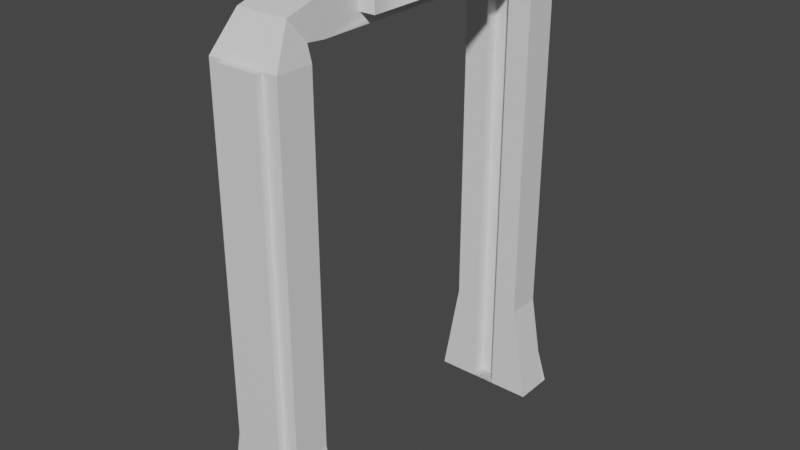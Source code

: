 # Source: WallForDoor_Mesh.blend  (saved by Blender 2.81.16; exported with 4.5.12 LTS)
import bpy
from mathutils import Matrix  # noqa: F401  (used for matrix-valued properties, if any)

bpy.ops.wm.read_factory_settings(use_empty=True)
scene = bpy.context.scene
scene.name = 'Scene'

# ---- collections
col_collection = bpy.data.collections.new('Collection'); scene.collection.children.link(col_collection)

# ---- materials (node trees are filled in below, after node groups)
mat_material_001 = bpy.data.materials.new('Material.001')
mat_material_001.use_transparent_shadow = False

# ---- material node trees
mat_material_001.use_nodes = True; mat_material_001.node_tree.nodes.clear()
_N = mat_material_001.node_tree.nodes; _L = mat_material_001.node_tree.links
n0 = _N.new('ShaderNodeOutputMaterial'); n0.name = 'Material Output'; n0.location = (300, 300)
n1 = _N.new('ShaderNodeBsdfPrincipled'); n1.name = 'Principled BSDF'; n1.location = (10, 300)
n1.distribution = 'GGX'
n1.subsurface_method = 'BURLEY'
n1.inputs[2].default_value = 0.4
n1.inputs[3].default_value = 1.45
n1.inputs[27].default_value = (0.0, 0.0, 0.0, 1.0)
n1.inputs[28].default_value = 1.0
n2 = _N.new('ShaderNodeNormalMap'); n2.name = 'Normal Map'; n2.location = (-300, -300)
n2.label = 'Normal/Map'
n2.inputs[0].default_value = 0.14
_L.new(n1.outputs[0], n0.inputs[0])
_L.new(n2.outputs[0], n1.inputs[5])
n0.is_active_output = True

# ---- world
world_world = bpy.data.worlds.new('World'); scene.world = world_world
world_world.use_nodes = True; world_world.node_tree.nodes.clear()
_N = world_world.node_tree.nodes; _L = world_world.node_tree.links
n0 = _N.new('ShaderNodeOutputWorld'); n0.name = 'World Output'; n0.location = (300, 300)
n1 = _N.new('ShaderNodeBackground'); n1.name = 'Background'; n1.location = (10, 300)
n1.inputs[0].default_value = (0.05088, 0.05088, 0.05088, 1.0)
_L.new(n1.outputs[0], n0.inputs[0])
n0.is_active_output = True
world_world.color = (0.05088, 0.05088, 0.05088)
world_world.use_sun_shadow = False
world_world.sun_shadow_jitter_overblur = 0.0

# ---- meshes
me_cube_002 = bpy.data.meshes.new('Cube.002')
me_cube_002.from_pydata([(-0.2876, 3.589, -0.3437), (0.2876, 3.589, -0.3437), (0.2876, 0.7961, -0.056), (0.2876, -0.002192, -0.056), (-0.2876, 3.589, -0.056), (0.2876, 3.589, -0.056), (-0.2876, 0.7961, -0.056), (-0.2876, -0.002192, -0.056), (-0.2876, -0.002192, -0.3437), (0.2876, 0.7961, -0.3437), (-0.2876, 0.7961, -0.3437), (0.2876, -0.002192, -0.3437), (-0.2061, 3.87, -0.2333), (-0.2061, 3.687, -0.392), (0.2061, 3.687, -0.392), (0.2061, 3.87, -0.2333), (-0.2061, 3.958, -0.5366), (-0.2061, 3.672, -0.5383), (0.2061, 3.672, -0.5383), (0.2061, 3.958, -0.5366), (0.4286, -0.002192, -0.056), (0.4286, -0.002192, -0.3437), (-0.09377, 0.7961, -0.3437), (-0.09377, 3.589, -0.3437), (0.09377, 3.589, -0.3437), (0.09377, 0.7961, -0.3437), (0.09377, -0.002192, -0.3437), (-0.09377, -0.002192, -0.3437), (0.09377, 2.117, -0.2297), (0.09377, 0.7961, -0.2297), (-0.09377, 2.269, -0.2297), (-0.09377, 3.589, -0.2297), (0.09377, 3.589, -0.2297), (-0.4302, -0.002192, -0.3437), (-0.4302, -0.002192, -0.056), (-0.2876, 2.117, -0.3437), (-0.2876, 2.269, -0.3437), (-0.2876, 2.269, -0.056), (-0.2876, 2.117, -0.056), (0.2876, 2.117, -0.056), (0.2876, 2.269, -0.056), (0.2876, 2.269, -0.3437), (0.2876, 2.117, -0.3437), (-0.09377, 2.117, -0.3437), (-0.09377, 2.269, -0.3437), (0.09377, 2.269, -0.3437), (0.09377, 2.117, -0.3437), (0.09377, -0.002192, -0.2297), (-0.09377, -0.002192, -0.2297), (0.2061, 3.771, -0.8581), (0.2061, 3.865, -0.8575), (0.3298, 3.771, -0.8581), (0.3298, 3.865, -0.8575), (-0.2061, 3.883, -0.7962), (-0.2061, 3.752, -0.797), (-0.2061, 3.867, -0.8835), (-0.2061, 3.769, -0.8841), (-0.3226, 3.867, -0.8835), (-0.3226, 3.769, -0.8841), (-0.09377, 0.7961, -0.2297), (-0.09377, 2.117, -0.2297), (0.09377, 2.269, -0.2297), (-0.1671, 2.117, -0.056), (-0.1671, 0.7961, -0.056), (-0.1671, -0.002192, -0.056), (0.1671, 0.7961, -0.056), (0.1671, -0.002192, -0.056), (0.1671, 2.269, -0.056), (0.1671, 3.589, -0.056), (-0.1671, 3.589, -0.056), (-0.1671, 2.269, -0.056), (0.1671, 2.117, -0.056), (-0.1671, 2.117, -0.00326), (-0.1671, 0.7961, -0.00326), (-0.1671, -0.002192, -0.00326), (0.1671, 0.7961, -0.00326), (0.1671, -0.002192, -0.00326), (0.1671, 2.269, -0.003261), (0.1671, 3.589, -0.003261), (-0.1671, 3.589, -0.003261), (-0.1671, 2.269, -0.003261), (0.1671, 2.117, -0.00326), (0.4284, -0.002192, -0.056), (0.4284, -0.002192, -0.00326), (-0.2876, 3.589, -2.641), (0.2876, 3.589, -2.641), (0.2876, 0.7961, -2.928), (0.2876, -0.002193, -2.928), (-0.2876, 3.589, -2.928), (0.2876, 3.589, -2.928), (-0.2876, 0.7961, -2.928), (-0.2876, -0.002193, -2.928), (-0.2876, -0.002193, -2.641), (0.2876, 0.7961, -2.641), (-0.2876, 0.7961, -2.641), (0.2876, -0.002193, -2.641), (-0.2061, 3.87, -2.751), (-0.2061, 3.687, -2.592), (0.2061, 3.687, -2.592), (0.2061, 3.87, -2.751), (-0.2061, 3.958, -2.448), (-0.2061, 3.672, -2.446), (0.2061, 3.672, -2.446), (0.2061, 3.958, -2.448), (-0.2061, 3.968, -1.492), (-0.2061, 3.682, -1.492), (0.2061, 3.682, -1.492), (0.2061, 3.968, -1.492), (0.4286, -0.002193, -2.928), (0.4286, -0.002193, -2.641), (-0.09377, 0.7961, -2.641), (-0.09377, 3.589, -2.641), (0.09377, 3.589, -2.641), (0.09377, 0.7961, -2.641), (0.09377, -0.002193, -2.641), (-0.09377, -0.002193, -2.641), (0.09377, 2.117, -2.755), (0.09377, 0.7961, -2.755), (-0.09377, 2.269, -2.755), (-0.09377, 3.589, -2.755), (0.09377, 3.589, -2.755), (-0.4302, -0.002193, -2.641), (-0.4302, -0.002193, -2.928), (-0.2876, 2.117, -2.641), (-0.2876, 2.269, -2.641), (-0.2876, 2.269, -2.928), (-0.2876, 2.117, -2.928), (0.2876, 2.117, -2.928), (0.2876, 2.269, -2.928), (0.2876, 2.269, -2.641), (0.2876, 2.117, -2.641), (-0.09377, 2.117, -2.641), (-0.09377, 2.269, -2.641), (0.09377, 2.269, -2.641), (0.09377, 2.117, -2.641), (0.09377, -0.002193, -2.755), (-0.09377, -0.002193, -2.755), (0.2061, 3.771, -2.126), (0.2061, 3.865, -2.127), (0.2061, 3.774, -1.492), (0.2061, 3.869, -1.492), (0.3298, 3.771, -2.126), (0.3298, 3.865, -2.127), (0.3298, 3.774, -1.492), (0.3298, 3.869, -1.492), (-0.2061, 3.883, -2.188), (-0.2061, 3.752, -2.188), (-0.2061, 3.887, -1.492), (-0.2061, 3.757, -1.492), (-0.2061, 3.867, -2.101), (-0.2061, 3.769, -2.1), (-0.2061, 3.871, -1.492), (-0.2061, 3.773, -1.492), (-0.3226, 3.867, -2.101), (-0.3226, 3.769, -2.1), (-0.3226, 3.871, -1.492), (-0.3226, 3.773, -1.492), (-0.09377, 0.7961, -2.755), (-0.09377, 2.117, -2.755), (0.09377, 2.269, -2.755), (-0.1671, 2.117, -2.928), (-0.1671, 0.7961, -2.928), (-0.1671, -0.002193, -2.928), (0.1671, 0.7961, -2.928), (0.1671, -0.002193, -2.928), (0.1671, 2.269, -2.928), (0.1671, 3.589, -2.928), (-0.1671, 3.589, -2.928), (-0.1671, 2.269, -2.928), (0.1671, 2.117, -2.928), (-0.1671, 2.117, -2.981), (-0.1671, 0.7961, -2.981), (-0.1671, -0.002193, -2.981), (0.1671, 0.7961, -2.981), (0.1671, -0.002193, -2.981), (0.1671, 2.269, -2.981), (0.1671, 3.589, -2.981), (-0.1671, 3.589, -2.981), (-0.1671, 2.269, -2.981), (0.1671, 2.117, -2.981), (0.4284, -0.002193, -2.928), (0.4284, -0.002193, -2.981), (-0.1671, 2.117, -0.00326), (-0.1671, 0.7961, -0.00326), (-0.1671, -0.002192, -0.00326), (0.1671, 0.7961, -0.00326), (0.1671, -0.002192, -0.00326), (0.1671, 2.269, -0.003261), (0.1671, 3.589, -0.003261), (-0.1671, 3.589, -0.003261), (-0.1671, 2.269, -0.003261), (0.1671, 2.117, -0.00326), (0.4284, -0.002192, -0.00326)], [], [(0, 1, 24, 23), (3, 2, 65, 66), (1, 0, 13, 14), (8, 11, 3, 7), (2, 3, 20), (36, 37, 4, 0), (15, 14, 18, 19), (4, 37, 70, 69), (8, 7, 34, 33), (40, 41, 1, 5), (5, 1, 14, 15), (0, 4, 12, 13), (4, 5, 15, 12), (18, 17, 105, 106), (14, 13, 17, 18), (13, 12, 16, 17), (12, 15, 19, 16), (16, 104, 147, 53), (16, 19, 107, 104), (46, 42, 9, 25), (21, 9, 2, 20), (3, 11, 21, 20), (11, 9, 21), (61, 30, 31, 32), (8, 10, 22, 27), (9, 11, 26, 25), (36, 0, 23, 44), (11, 8, 27, 26), (24, 45, 61, 32), (44, 23, 31, 30), (29, 59, 60, 28), (47, 48, 59, 29), (25, 26, 47, 29), (46, 25, 29, 28), (34, 6, 10, 33), (10, 8, 33), (7, 6, 34), (43, 44, 30, 60), (27, 22, 59, 48), (28, 60, 30, 61), (45, 46, 28, 61), (10, 35, 43, 22), (35, 36, 44, 43), (24, 1, 41, 45), (45, 41, 42, 46), (2, 9, 42, 39), (39, 42, 41, 40), (40, 5, 68, 67), (6, 7, 64, 63), (10, 6, 38, 35), (35, 38, 37, 36), (49, 139, 143, 51), (19, 18, 49, 50), (107, 19, 50, 140), (18, 106, 139, 49), (52, 51, 143, 144), (50, 49, 51, 52), (140, 50, 52, 144), (148, 54, 56, 152), (105, 17, 54, 148), (17, 16, 53, 54), (56, 55, 57, 58), (54, 53, 55, 56), (53, 147, 151, 55), (58, 57, 155, 156), (55, 151, 155, 57), (152, 56, 58, 156), (26, 27, 48, 47), (23, 24, 32, 31), (22, 43, 60, 59), (70, 62, 72, 80), (63, 64, 74, 73), (64, 66, 76, 74), (69, 70, 80, 79), (37, 38, 62, 70), (7, 3, 66, 64), (5, 4, 69, 68), (2, 39, 71, 65), (38, 6, 63, 62), (39, 40, 67, 71), (67, 68, 78, 77), (66, 65, 82), (65, 71, 81, 75), (68, 69, 79, 78), (71, 67, 77, 81), (62, 63, 73, 72), (82, 65, 75, 83), (76, 66, 82, 83), (84, 111, 112, 85), (87, 164, 163, 86), (85, 98, 97, 84), (92, 91, 87, 95), (86, 108, 87), (124, 84, 88, 125), (99, 103, 102, 98), (88, 167, 168, 125), (92, 121, 122, 91), (128, 89, 85, 129), (89, 99, 98, 85), (84, 97, 96, 88), (88, 96, 99, 89), (102, 106, 105, 101), (98, 102, 101, 97), (97, 101, 100, 96), (96, 100, 103, 99), (106, 107, 104, 105), (100, 145, 147, 104), (100, 104, 107, 103), (106, 139, 140, 107), (134, 113, 93, 130), (109, 108, 86, 93), (87, 108, 109, 95), (95, 109, 93), (159, 120, 119, 118), (92, 115, 110, 94), (93, 113, 114, 95), (124, 132, 111, 84), (95, 114, 115, 92), (112, 120, 159, 133), (132, 118, 119, 111), (117, 116, 158, 157), (135, 117, 157, 136), (113, 117, 135, 114), (134, 116, 117, 113), (122, 121, 94, 90), (94, 121, 92), (91, 122, 90), (131, 158, 118, 132), (115, 136, 157, 110), (116, 159, 118, 158), (133, 159, 116, 134), (94, 110, 131, 123), (123, 131, 132, 124), (112, 133, 129, 85), (133, 134, 130, 129), (86, 127, 130, 93), (127, 128, 129, 130), (128, 165, 166, 89), (90, 161, 162, 91), (94, 123, 126, 90), (123, 124, 125, 126), (137, 141, 143, 139), (103, 138, 137, 102), (107, 140, 138, 103), (102, 137, 139, 106), (142, 144, 143, 141), (138, 142, 141, 137), (140, 144, 142, 138), (139, 143, 144, 140), (148, 152, 150, 146), (105, 148, 146, 101), (104, 147, 148, 105), (101, 146, 145, 100), (150, 154, 153, 149), (146, 150, 149, 145), (145, 149, 151, 147), (147, 151, 152, 148), (154, 156, 155, 153), (149, 153, 155, 151), (151, 155, 156, 152), (152, 156, 154, 150), (114, 135, 136, 115), (111, 119, 120, 112), (110, 157, 158, 131), (168, 178, 170, 160), (161, 171, 172, 162), (162, 172, 174, 164), (167, 177, 178, 168), (125, 168, 160, 126), (91, 162, 164, 87), (89, 166, 167, 88), (86, 163, 169, 127), (126, 160, 161, 90), (127, 169, 165, 128), (174, 172, 171, 173), (178, 177, 176, 175), (171, 170, 179, 173), (170, 178, 175, 179), (165, 175, 176, 166), (164, 180, 163), (163, 173, 179, 169), (166, 176, 177, 167), (169, 179, 175, 165), (160, 170, 171, 161), (180, 181, 173, 163), (173, 181, 174), (174, 181, 180, 164), (186, 185, 183, 184), (190, 187, 188, 189), (183, 185, 191, 182), (182, 191, 187, 190), (185, 186, 192)])
me_cube_002.polygons.foreach_set('use_smooth', [True] * 192)
_k = set([(0, 1), (0, 4), (0, 13), (0, 23), (0, 36), (1, 5), (1, 14), (1, 24), (1, 41), (2, 9), (2, 20), (2, 39), (3, 20), (3, 66), (4, 5), (4, 12), (4, 37), (4, 69), (5, 15), (5, 40), (5, 68), (6, 10), (6, 34), (6, 38), (7, 34), (7, 64), (8, 27), (8, 33), (9, 21), (9, 42), (10, 33), (10, 35), (11, 21), (11, 26), (12, 13), (12, 15), (12, 16), (13, 14), (13, 17), (14, 15), (14, 18), (15, 19), (16, 19), (16, 104), (17, 18), (17, 105), (18, 106), (19, 107), (20, 21), (22, 27), (22, 43), (23, 31), (23, 44), (24, 32), (24, 45), (25, 26), (25, 46), (26, 47), (27, 48), (28, 29), (28, 61), (29, 47), (30, 31), (30, 60), (31, 32), (32, 61), (33, 34), (35, 36), (37, 38), (39, 40), (41, 42), (43, 44), (45, 46), (47, 48), (48, 59), (49, 50), (49, 51), (49, 139), (50, 52), (50, 140), (51, 52), (51, 143), (52, 144), (55, 56), (55, 57), (55, 151), (56, 58), (56, 152), (57, 58), (57, 155), (58, 156), (59, 60), (62, 63), (62, 70), (63, 64), (64, 74), (65, 66), (65, 71), (65, 75), (65, 82), (66, 82), (67, 68), (67, 71), (68, 78), (69, 70), (69, 79), (82, 83), (84, 85), (84, 88), (84, 97), (84, 111), (84, 124), (85, 89), (85, 98), (85, 112), (85, 129), (86, 93), (86, 108), (86, 127), (87, 108), (87, 164), (88, 89), (88, 96), (88, 125), (88, 167), (89, 99), (89, 128), (89, 166), (90, 94), (90, 122), (90, 126), (91, 122), (91, 162), (92, 115), (92, 121), (93, 109), (93, 130), (94, 121), (94, 123), (95, 109), (95, 114), (96, 97), (96, 99), (96, 100), (97, 98), (97, 101), (98, 99), (98, 102), (99, 103), (100, 103), (100, 104), (101, 102), (101, 105), (102, 106), (103, 107), (104, 105), (108, 109), (110, 115), (110, 131), (111, 112), (111, 119), (111, 132), (112, 120), (112, 133), (113, 114), (113, 134), (114, 135), (115, 136), (116, 117), (116, 159), (117, 135), (118, 119), (118, 158), (119, 120), (120, 159), (121, 122), (123, 124), (125, 126), (127, 128), (129, 130), (131, 132), (133, 134), (135, 136), (136, 157), (137, 138), (137, 139), (137, 141), (138, 140), (138, 142), (141, 142), (141, 143), (142, 144), (147, 148), (149, 150), (149, 151), (149, 153), (150, 152), (150, 154), (151, 152), (153, 154), (153, 155), (154, 156), (157, 158), (160, 161), (160, 168), (161, 162), (162, 172), (163, 164), (163, 169), (163, 173), (163, 180), (164, 180), (165, 166), (165, 169), (166, 176), (167, 168), (167, 177), (170, 171), (170, 178), (171, 172), (172, 174), (173, 179), (173, 181), (174, 181), (175, 176), (175, 179), (176, 177), (177, 178), (180, 181)])
me_cube_002.attributes.new('sharp_edge', 'BOOLEAN', 'EDGE').data.foreach_set('value', [ (min(e.vertices), max(e.vertices)) in _k for e in me_cube_002.edges])
_uv = me_cube_002.uv_layers.new(name='UVMap')
_uv.uv.foreach_set('vector', [0.0, 0.0, 0.0, 0.0, 0.0, 0.0, 0.0, 0.0, 0.375, 0.25, 0.625, 0.25, 0.625, 0.25, 0.375, 0.25, 0.0, 0.0, 0.0, 0.0, 0.0, 0.0, 0.0, 0.0, 0.375, 0.875, 0.625, 0.875, 0.625, 1.0, 0.375, 1.0, 0.625, 0.25, 0.375, 0.25, 0.375, 0.25, 0.625, 0.625, 0.625, 0.5, 0.625, 0.5, 0.625, 0.625, 0.375, 0.75, 0.375, 0.625, 0.375, 0.625, 0.375, 0.75, 0.625, 0.5, 0.625, 0.5, 0.625, 0.5, 0.625, 0.5, 0.375, 0.875, 0.375, 1.0, 0.375, 1.0, 0.375, 0.875, 0.375, 0.75, 0.375, 0.625, 0.375, 0.625, 0.375, 0.75, 0.375, 0.75, 0.375, 0.625, 0.375, 0.625, 0.375, 0.75, 0.625, 0.625, 0.625, 0.5, 0.625, 0.5, 0.625, 0.625, 0.625, 0.5, 0.625, 0.25, 0.625, 0.25, 0.625, 0.5, 0.0, 0.0, 0.0, 0.0, 0.0, 0.0, 0.0, 0.0, 0.0, 0.0, 0.0, 0.0, 0.0, 0.0, 0.0, 0.0, 0.625, 0.625, 0.625, 0.5, 0.625, 0.5, 0.625, 0.625, 0.625, 0.5, 0.625, 0.25, 0.625, 0.25, 0.625, 0.5, 0.625, 0.5, 0.625, 0.5, 0.625, 0.5, 0.625, 0.5, 0.625, 0.5, 0.625, 0.25, 0.625, 0.25, 0.625, 0.5, 0.375, 0.625, 0.375, 0.625, 0.375, 0.625, 0.375, 0.625, 0.125, 0.625, 0.375, 0.625, 0.375, 0.75, 0.125, 0.75, 0.625, 1.0, 0.625, 0.875, 0.625, 0.875, 0.625, 1.0, 0.625, 0.875, 0.0, 0.0, 0.625, 0.875, 0.375, 0.625, 0.0, 0.0, 0.0, 0.0, 0.375, 0.625, 0.375, 0.625, 0.625, 0.625, 0.625, 0.625, 0.375, 0.625, 0.0, 0.0, 0.625, 0.875, 0.625, 0.875, 0.0, 0.0, 0.625, 0.625, 0.625, 0.625, 0.625, 0.625, 0.625, 0.625, 0.625, 0.875, 0.375, 0.875, 0.375, 0.875, 0.625, 0.875, 0.375, 0.625, 0.375, 0.625, 0.375, 0.625, 0.375, 0.625, 0.625, 0.625, 0.625, 0.625, 0.625, 0.625, 0.625, 0.625, 0.0, 0.0, 0.0, 0.0, 0.0, 0.0, 0.375, 0.625, 0.625, 0.875, 0.375, 0.875, 0.625, 0.625, 0.0, 0.0, 0.0, 0.0, 0.625, 0.875, 0.625, 0.875, 0.0, 0.0, 0.375, 0.625, 0.375, 0.625, 0.375, 0.625, 0.375, 0.625, 0.375, 0.5, 0.625, 0.5, 0.625, 0.625, 0.375, 0.625, 0.625, 0.625, 0.375, 0.625, 0.375, 0.625, 0.375, 0.5, 0.625, 0.5, 0.375, 0.5, 0.625, 0.625, 0.625, 0.625, 0.625, 0.625, 0.625, 0.625, 0.375, 0.625, 0.625, 0.625, 0.625, 0.625, 0.375, 0.625, 0.375, 0.625, 0.0, 0.0, 0.0, 0.0, 0.375, 0.625, 0.375, 0.625, 0.375, 0.625, 0.375, 0.625, 0.375, 0.625, 0.625, 0.625, 0.625, 0.625, 0.625, 0.625, 0.625, 0.625, 0.625, 0.625, 0.625, 0.625, 0.625, 0.625, 0.625, 0.625, 0.375, 0.625, 0.375, 0.625, 0.375, 0.625, 0.375, 0.625, 0.375, 0.625, 0.375, 0.625, 0.375, 0.625, 0.375, 0.625, 0.375, 0.75, 0.375, 0.625, 0.375, 0.625, 0.375, 0.75, 0.375, 0.75, 0.375, 0.625, 0.375, 0.625, 0.375, 0.75, 0.375, 0.75, 0.375, 0.75, 0.375, 0.75, 0.375, 0.75, 0.625, 0.5, 0.375, 0.5, 0.375, 0.5, 0.625, 0.5, 0.625, 0.625, 0.625, 0.5, 0.625, 0.5, 0.625, 0.625, 0.625, 0.625, 0.625, 0.5, 0.625, 0.5, 0.625, 0.625, 0.0, 0.0, 0.0, 0.0, 0.0, 0.0, 0.0, 0.0, 0.375, 0.75, 0.375, 0.625, 0.375, 0.625, 0.375, 0.75, 0.625, 0.25, 0.625, 0.25, 0.625, 0.25, 0.625, 0.25, 0.0, 0.0, 0.0, 0.0, 0.0, 0.0, 0.0, 0.0, 0.375, 0.75, 0.375, 0.625, 0.375, 0.625, 0.375, 0.75, 0.375, 0.75, 0.375, 0.625, 0.375, 0.625, 0.375, 0.75, 0.625, 0.25, 0.625, 0.25, 0.625, 0.25, 0.625, 0.25, 0.0, 0.0, 0.0, 0.0, 0.0, 0.0, 0.0, 0.0, 0.0, 0.0, 0.0, 0.0, 0.0, 0.0, 0.0, 0.0, 0.625, 0.625, 0.625, 0.5, 0.625, 0.5, 0.625, 0.625, 0.625, 0.625, 0.625, 0.5, 0.625, 0.5, 0.625, 0.625, 0.625, 0.625, 0.625, 0.5, 0.625, 0.5, 0.625, 0.625, 0.625, 0.5, 0.625, 0.5, 0.625, 0.5, 0.625, 0.5, 0.625, 0.625, 0.625, 0.5, 0.625, 0.5, 0.625, 0.625, 0.625, 0.5, 0.625, 0.5, 0.625, 0.5, 0.625, 0.5, 0.0, 0.0, 0.0, 0.0, 0.0, 0.0, 0.0, 0.0, 0.625, 0.875, 0.375, 0.875, 0.375, 0.875, 0.625, 0.875, 0.0, 0.0, 0.0, 0.0, 0.0, 0.0, 0.0, 0.0, 0.625, 0.625, 0.625, 0.625, 0.625, 0.625, 0.625, 0.625, 0.625, 0.5, 0.625, 0.5, 0.625, 0.5, 0.625, 0.5, 0.625, 0.5, 0.375, 0.5, 0.375, 0.5, 0.625, 0.5, 0.375, 1.0, 0.625, 1.0, 0.625, 1.0, 0.375, 1.0, 0.625, 0.5, 0.625, 0.5, 0.625, 0.5, 0.625, 0.5, 0.625, 0.5, 0.625, 0.5, 0.625, 0.5, 0.625, 0.5, 0.375, 1.0, 0.625, 1.0, 0.625, 1.0, 0.375, 1.0, 0.625, 0.25, 0.625, 0.5, 0.625, 0.5, 0.625, 0.25, 0.375, 0.75, 0.375, 0.75, 0.375, 0.75, 0.375, 0.75, 0.625, 0.5, 0.625, 0.5, 0.625, 0.5, 0.625, 0.5, 0.375, 0.75, 0.375, 0.75, 0.375, 0.75, 0.375, 0.75, 0.375, 0.75, 0.375, 0.75, 0.375, 0.75, 0.375, 0.75, 0.375, 0.25, 0.625, 0.25, 0.375, 0.25, 0.375, 0.75, 0.375, 0.75, 0.375, 0.75, 0.375, 0.75, 0.625, 0.25, 0.625, 0.5, 0.625, 0.5, 0.625, 0.25, 0.375, 0.75, 0.375, 0.75, 0.375, 0.75, 0.375, 0.75, 0.625, 0.5, 0.625, 0.5, 0.625, 0.5, 0.625, 0.5, 0.375, 0.25, 0.625, 0.25, 0.625, 0.25, 0.375, 0.25, 0.625, 1.0, 0.625, 1.0, 0.625, 1.0, 0.625, 1.0, 0.0, 0.0, 0.0, 0.0, 0.0, 0.0, 0.0, 0.0, 0.375, 0.25, 0.375, 0.25, 0.625, 0.25, 0.625, 0.25, 0.0, 0.0, 0.0, 0.0, 0.0, 0.0, 0.0, 0.0, 0.375, 0.875, 0.375, 1.0, 0.625, 1.0, 0.625, 0.875, 0.625, 0.25, 0.375, 0.25, 0.375, 0.25, 0.625, 0.625, 0.625, 0.625, 0.625, 0.5, 0.625, 0.5, 0.375, 0.75, 0.375, 0.75, 0.375, 0.625, 0.375, 0.625, 0.625, 0.5, 0.625, 0.5, 0.625, 0.5, 0.625, 0.5, 0.375, 0.875, 0.375, 0.875, 0.375, 1.0, 0.375, 1.0, 0.375, 0.75, 0.375, 0.75, 0.375, 0.625, 0.375, 0.625, 0.375, 0.75, 0.375, 0.75, 0.375, 0.625, 0.375, 0.625, 0.625, 0.625, 0.625, 0.625, 0.625, 0.5, 0.625, 0.5, 0.625, 0.5, 0.625, 0.5, 0.625, 0.25, 0.625, 0.25, 0.0, 0.0, 0.0, 0.0, 0.0, 0.0, 0.0, 0.0, 0.0, 0.0, 0.0, 0.0, 0.0, 0.0, 0.0, 0.0, 0.625, 0.625, 0.625, 0.625, 0.625, 0.5, 0.625, 0.5, 0.625, 0.5, 0.625, 0.5, 0.625, 0.25, 0.625, 0.25, 0.375, 0.125, 0.375, 0.25, 0.625, 0.25, 0.625, 0.125, 0.625, 0.5, 0.625, 0.5, 0.625, 0.5, 0.625, 0.5, 0.625, 0.5, 0.625, 0.5, 0.625, 0.25, 0.625, 0.25, 0.375, 0.125, 0.375, 0.125, 0.375, 0.25, 0.375, 0.25, 0.375, 0.625, 0.375, 0.625, 0.375, 0.625, 0.375, 0.625, 0.125, 0.625, 0.125, 0.75, 0.375, 0.75, 0.375, 0.625, 0.625, 1.0, 0.625, 1.0, 0.625, 0.875, 0.625, 0.875, 0.625, 0.875, 0.625, 0.875, 0.0, 0.0, 0.375, 0.625, 0.375, 0.625, 0.0, 0.0, 0.0, 0.0, 0.375, 0.625, 0.375, 0.625, 0.625, 0.625, 0.625, 0.625, 0.0, 0.0, 0.0, 0.0, 0.625, 0.875, 0.625, 0.875, 0.625, 0.625, 0.625, 0.625, 0.625, 0.625, 0.625, 0.625, 0.625, 0.875, 0.625, 0.875, 0.375, 0.875, 0.375, 0.875, 0.375, 0.625, 0.375, 0.625, 0.375, 0.625, 0.375, 0.625, 0.625, 0.625, 0.625, 0.625, 0.625, 0.625, 0.625, 0.625, 0.0, 0.0, 0.375, 0.625, 0.0, 0.0, 0.0, 0.0, 0.625, 0.875, 0.0, 0.0, 0.625, 0.625, 0.375, 0.875, 0.0, 0.0, 0.0, 0.0, 0.625, 0.875, 0.625, 0.875, 0.375, 0.625, 0.375, 0.625, 0.375, 0.625, 0.375, 0.625, 0.375, 0.5, 0.375, 0.625, 0.625, 0.625, 0.625, 0.5, 0.625, 0.625, 0.375, 0.625, 0.375, 0.625, 0.375, 0.5, 0.375, 0.5, 0.625, 0.5, 0.625, 0.625, 0.625, 0.625, 0.625, 0.625, 0.625, 0.625, 0.375, 0.625, 0.375, 0.625, 0.625, 0.625, 0.625, 0.625, 0.375, 0.625, 0.375, 0.625, 0.0, 0.0, 0.0, 0.0, 0.375, 0.625, 0.375, 0.625, 0.375, 0.625, 0.375, 0.625, 0.625, 0.625, 0.625, 0.625, 0.625, 0.625, 0.625, 0.625, 0.625, 0.625, 0.625, 0.625, 0.625, 0.625, 0.625, 0.625, 0.375, 0.625, 0.375, 0.625, 0.375, 0.625, 0.375, 0.625, 0.375, 0.625, 0.375, 0.625, 0.375, 0.625, 0.375, 0.625, 0.375, 0.75, 0.375, 0.75, 0.375, 0.625, 0.375, 0.625, 0.375, 0.75, 0.375, 0.75, 0.375, 0.625, 0.375, 0.625, 0.375, 0.75, 0.375, 0.75, 0.375, 0.75, 0.375, 0.75, 0.625, 0.5, 0.625, 0.5, 0.375, 0.5, 0.375, 0.5, 0.625, 0.625, 0.625, 0.625, 0.625, 0.5, 0.625, 0.5, 0.625, 0.625, 0.625, 0.625, 0.625, 0.5, 0.625, 0.5, 0.0, 0.0, 0.0, 0.0, 0.0, 0.0, 0.0, 0.0, 0.375, 0.75, 0.375, 0.75, 0.375, 0.625, 0.375, 0.625, 0.625, 0.25, 0.625, 0.25, 0.625, 0.25, 0.625, 0.25, 0.0, 0.0, 0.0, 0.0, 0.0, 0.0, 0.0, 0.0, 0.375, 0.75, 0.375, 0.75, 0.375, 0.625, 0.375, 0.625, 0.375, 0.75, 0.375, 0.75, 0.375, 0.625, 0.375, 0.625, 0.625, 0.25, 0.625, 0.25, 0.625, 0.25, 0.625, 0.25, 0.375, 0.125, 0.375, 0.125, 0.375, 0.25, 0.375, 0.25, 0.0, 0.0, 0.0, 0.0, 0.0, 0.0, 0.0, 0.0, 0.0, 0.0, 0.0, 0.0, 0.0, 0.0, 0.0, 0.0, 0.625, 0.25, 0.625, 0.25, 0.625, 0.125, 0.625, 0.125, 0.625, 0.625, 0.625, 0.625, 0.625, 0.5, 0.625, 0.5, 0.625, 0.625, 0.625, 0.625, 0.625, 0.5, 0.625, 0.5, 0.625, 0.625, 0.625, 0.625, 0.625, 0.5, 0.625, 0.5, 0.625, 0.5, 0.625, 0.5, 0.625, 0.5, 0.625, 0.5, 0.625, 0.25, 0.625, 0.25, 0.625, 0.125, 0.625, 0.125, 0.625, 0.625, 0.625, 0.625, 0.625, 0.5, 0.625, 0.5, 0.625, 0.5, 0.625, 0.5, 0.625, 0.5, 0.625, 0.5, 0.625, 0.25, 0.625, 0.25, 0.625, 0.125, 0.625, 0.125, 0.0, 0.0, 0.0, 0.0, 0.0, 0.0, 0.0, 0.0, 0.625, 0.875, 0.625, 0.875, 0.375, 0.875, 0.375, 0.875, 0.0, 0.0, 0.0, 0.0, 0.0, 0.0, 0.0, 0.0, 0.625, 0.625, 0.625, 0.625, 0.625, 0.625, 0.625, 0.625, 0.625, 0.5, 0.625, 0.5, 0.625, 0.5, 0.625, 0.5, 0.625, 0.5, 0.625, 0.5, 0.375, 0.5, 0.375, 0.5, 0.375, 1.0, 0.375, 1.0, 0.625, 1.0, 0.625, 1.0, 0.625, 0.5, 0.625, 0.5, 0.625, 0.5, 0.625, 0.5, 0.625, 0.5, 0.625, 0.5, 0.625, 0.5, 0.625, 0.5, 0.375, 1.0, 0.375, 1.0, 0.625, 1.0, 0.625, 1.0, 0.625, 0.25, 0.625, 0.25, 0.625, 0.5, 0.625, 0.5, 0.375, 0.75, 0.375, 0.75, 0.375, 0.75, 0.375, 0.75, 0.625, 0.5, 0.625, 0.5, 0.625, 0.5, 0.625, 0.5, 0.375, 0.75, 0.375, 0.75, 0.375, 0.75, 0.375, 0.75, 0.375, 0.25, 0.375, 0.5, 0.625, 0.5, 0.625, 0.25, 0.625, 0.5, 0.625, 0.5, 0.625, 0.25, 0.625, 0.25, 0.625, 0.5, 0.625, 0.5, 0.625, 0.25, 0.625, 0.25, 0.625, 0.5, 0.625, 0.5, 0.625, 0.25, 0.625, 0.25, 0.375, 0.75, 0.375, 0.75, 0.375, 0.75, 0.375, 0.75, 0.375, 0.25, 0.375, 0.25, 0.625, 0.25, 0.375, 0.75, 0.375, 0.75, 0.375, 0.75, 0.375, 0.75, 0.625, 0.25, 0.625, 0.25, 0.625, 0.5, 0.625, 0.5, 0.375, 0.75, 0.375, 0.75, 0.375, 0.75, 0.375, 0.75, 0.625, 0.5, 0.625, 0.5, 0.625, 0.5, 0.625, 0.5, 0.375, 0.25, 0.375, 0.25, 0.625, 0.25, 0.625, 0.25, 0.625, 0.25, 0.375, 0.25, 0.375, 0.25, 0.625, 1.0, 0.625, 1.0, 0.625, 1.0, 0.625, 1.0, 0.375, 0.25, 0.625, 0.25, 0.625, 0.5, 0.375, 0.5, 0.625, 0.5, 0.625, 0.25, 0.625, 0.25, 0.625, 0.5, 0.625, 0.5, 0.625, 0.25, 0.625, 0.25, 0.625, 0.5, 0.625, 0.5, 0.625, 0.25, 0.625, 0.25, 0.625, 0.5, 0.625, 0.25, 0.375, 0.25, 0.375, 0.25])
me_cube_002.materials.append(mat_material_001)
me_cube_002.use_remesh_preserve_volume = False
me_cube_002.use_remesh_preserve_attributes = False
me_cube_002.use_mirror_vertex_groups = False
me_cube_002.update()
me_cube_002.normals_split_custom_set([tuple(v) for v in zip(*[iter([0.0, 0.0, 1.0, 0.0, 0.0, 1.0, 0.0, -0.4472, 0.8944, 0.0, -0.4472, 0.8944, 0.0, 2.053e-07, 1.0, 0.0, 3.125e-07, 1.0, 0.0, 3.184e-07, 1.0, 0.0, 2.053e-07, 1.0, 0.0, -0.4427, -0.8967, 0.0, -0.4427, -0.8967, 0.0, -0.4427, -0.8967, 0.0, -0.4427, -0.8967, 0.0, -1.0, 3.514e-07, 0.0, -1.0, 3.512e-07, 0.0, -1.0, 3.512e-07, 0.0, -1.0, 3.514e-07, 0.0, 3.125e-07, 1.0, 0.0, 2.053e-07, 1.0, 0.0, 2.053e-07, 1.0, -1.0, 0.0, 0.0, -1.0, 0.0, 0.0, -1.0, 0.0, 0.0, -1.0, 0.0, 0.0, 1.0, -6.071e-08, 0.0, 1.0, -6.071e-08, 0.0, 1.0, -7.593e-08, 0.0, 1.0, -5.732e-08, 0.0, 0.0, 4.259e-07, 1.0, 0.0, 3.112e-07, 1.0, 0.0, 3.112e-07, 1.0, 0.0, 4.259e-07, 1.0, 0.0, -1.0, 3.514e-07, 0.0, -1.0, 3.514e-07, 0.0, -1.0, 3.518e-07, 0.0, -1.0, 3.518e-07, 1.0, -9.803e-09, 9.348e-15, 1.0, -9.803e-09, 9.348e-15, 1.0, -1.961e-08, 1.87e-14, 1.0, -1.961e-08, 1.87e-14, 0.9365, 0.3246, -0.1327, 0.9365, 0.3246, -0.1327, 0.9365, 0.3246, -0.1327, 0.9365, 0.3246, -0.1327, -0.9365, 0.3246, -0.1327, -0.9365, 0.3246, -0.1327, -0.9365, 0.3246, -0.1327, -0.9365, 0.3246, -0.1327, 0.0, 0.5345, 0.8452, 0.0, 0.5345, 0.8452, 0.0, 0.5345, 0.8452, 0.0, 0.5345, 0.8452, 0.0, -1.0, -0.009933, 0.0, -1.0, -0.009933, 0.0, -1.0, -0.009933, 0.0, -1.0, -0.009933, 0.0, -0.9948, 0.1021, 0.0, -0.9948, 0.1021, 0.0, -0.9948, 0.1021, 0.0, -0.9948, 0.1021, -1.0, -1.277e-07, 0.0, -1.0, -1.277e-07, 0.0, -1.0, -6.988e-08, 0.0, -1.0, -7.323e-08, 0.0, 0.0, 0.96, 0.28, 0.0, 0.96, 0.28, 0.0, 0.96, 0.28, 0.0, 0.96, 0.28, -1.0, -6.988e-08, 0.0, -1.0, 0.0, 0.0, -1.0, 0.0, 0.0, -1.0, 1.053e-08, 0.0, 0.0, 1.0, 0.009915, 0.0, 1.0, 0.009915, 0.0, 1.0, 0.009915, 0.0, 1.0, 0.009915, 0.0, -1.692e-07, -1.0, 0.0, -1.692e-07, -1.0, 0.0, -3.568e-07, -1.0, 0.0, -3.559e-07, -1.0, 0.9847, 0.174, -6.389e-08, 0.9847, 0.174, -6.389e-08, 0.9847, 0.174, -6.389e-08, 0.9847, 0.174, -6.389e-08, 0.0, -1.0, 3.512e-07, 0.0, -1.0, 3.512e-07, 0.0, -1.0, 3.514e-07, 0.0, -1.0, 3.514e-07, 0.0, -3.733e-07, -1.0, 0.0, -3.568e-07, -1.0, 0.0, -3.733e-07, -1.0, 0.0, -3.562e-07, -1.0, 0.0, -3.562e-07, -1.0, 0.0, -4.174e-07, -1.0, 0.0, -4.174e-07, -1.0, 0.0, -3.733e-07, -1.0, 0.0, -3.568e-07, -1.0, 0.0, -3.559e-07, -1.0, 0.0, -3.733e-07, -1.0, 0.0, -3.568e-07, -1.0, 0.0, -3.733e-07, -1.0, 0.0, -3.733e-07, -1.0, 0.0, -3.559e-07, -1.0, 0.0, -2.256e-07, -1.0, 0.0, -4.512e-07, -1.0, 0.0, -4.512e-07, -1.0, 0.0, -2.256e-07, -1.0, 0.0, -1.0, 3.512e-07, 0.0, -1.0, 3.514e-07, 0.0, 0.4472, 0.8944, 0.0, 0.4472, 0.8944, -1.0, -3.022e-09, 0.0, -1.0, 1.198e-08, 0.0, -1.0, 1.198e-08, 0.0, -1.0, -3.022e-09, 0.0, 1.0, 1.198e-08, 0.0, 1.0, -3.022e-09, 0.0, 1.0, -3.022e-09, 0.0, 1.0, 1.198e-08, 0.0, 0.0, -3.17e-07, -1.0, 0.0, -3.17e-07, -1.0, 0.0, -3.618e-07, -1.0, 0.0, -3.618e-07, -1.0, 0.0, -2.053e-07, -1.0, 0.0, -2.053e-07, -1.0, 0.0, -3.17e-07, -1.0, 0.0, -3.17e-07, -1.0, -1.0, -2.505e-09, 0.0, -1.0, -5.08e-09, 0.0, -1.0, -5.08e-09, 0.0, -1.0, -2.505e-09, 0.0, -1.0, 1.353e-08, 0.0, -1.0, -2.505e-09, 0.0, -1.0, -2.505e-09, 0.0, -1.0, 1.353e-08, 0.0, -0.9844, 0.1759, -6.387e-08, -0.9844, 0.1759, -6.387e-08, -0.9844, 0.1759, -6.387e-08, -0.9844, 0.1759, -6.387e-08, 0.0, -3.568e-07, -1.0, 0.0, -3.733e-07, -1.0, 0.0, -3.733e-07, -1.0, 0.0, 2.053e-07, 1.0, 0.0, 3.124e-07, 1.0, 0.0, 2.053e-07, 1.0, 1.0, 1.353e-08, 0.0, 1.0, 1.198e-08, 0.0, 1.0, 1.198e-08, 0.0, 1.0, 1.353e-08, 0.0, 1.0, -5.08e-09, 0.0, 1.0, -2.505e-09, 0.0, 1.0, -2.505e-09, 0.0, 1.0, -5.08e-09, 0.0, 0.0, -3.618e-07, -1.0, 0.0, -3.618e-07, -1.0, 0.0, -3.562e-07, -1.0, 0.0, -3.562e-07, -1.0, -1.0, 1.198e-08, 0.0, -1.0, 1.353e-08, 0.0, -1.0, 1.353e-08, 0.0, -1.0, 1.198e-08, 0.0, 0.0, -3.568e-07, -1.0, 0.0, -1.692e-07, -1.0, 0.0, -1.692e-07, -1.0, 0.0, -3.559e-07, -1.0, 0.0, -1.692e-07, -1.0, 0.0, -2.256e-07, -1.0, 0.0, -2.256e-07, -1.0, 0.0, -1.692e-07, -1.0, 0.0, -4.512e-07, -1.0, 0.0, -4.512e-07, -1.0, 0.0, -2.256e-07, -1.0, 0.0, -2.256e-07, -1.0, 0.0, -2.256e-07, -1.0, 0.0, -2.256e-07, -1.0, 0.0, -1.692e-07, -1.0, 0.0, -1.692e-07, -1.0, 1.0, 1.961e-08, -1.87e-14, 1.0, 1.961e-08, -1.87e-14, 1.0, 9.803e-09, -9.348e-15, 1.0, 9.803e-09, -9.348e-15, 1.0, 9.803e-09, -9.348e-15, 1.0, 9.803e-09, -9.348e-15, 1.0, -9.803e-09, 9.348e-15, 1.0, -9.803e-09, 9.348e-15, 0.0, 3.112e-07, 1.0, 0.0, 4.259e-07, 1.0, 0.0, 4.259e-07, 1.0, 0.0, 3.112e-07, 1.0, 0.0, 3.124e-07, 1.0, 0.0, 2.053e-07, 1.0, 0.0, 2.053e-07, 1.0, 0.0, 3.184e-07, 1.0, -1.0, 0.0, 0.0, -1.0, 0.0, 0.0, -1.0, 0.0, 0.0, -1.0, 0.0, 0.0, -1.0, 0.0, 0.0, -1.0, 0.0, 0.0, -1.0, 0.0, 0.0, -1.0, 0.0, 0.0, 0.0, -1.0, -0.004915, 0.0, -1.0, -0.004915, 0.0, -1.0, -0.004915, 0.0, -1.0, -0.004915, 1.0, -5.732e-08, 0.0, 1.0, -7.593e-08, 0.0, 1.0, -4.381e-08, 0.0, 1.0, 7.312e-08, 0.0, 1.0, 1.927e-07, 0.0, 1.0, -5.732e-08, 0.0, 1.0, 7.312e-08, 0.0, 1.0, 1.927e-07, 0.0, 1.0, -7.593e-08, 0.0, 1.0, 0.0, 0.0, 1.0, 0.0, 0.0, 1.0, -4.381e-08, 0.0, 1.0, 0.0, 0.0, 1.0, 0.0, 0.0, 1.0, 0.0, 0.0, 1.0, 0.0, 0.0, 0.0, -0.00597, 1.0, 0.0, -0.00597, 1.0, 0.0, -0.00597, 1.0, 0.0, -0.00597, 1.0, 0.0, 1.0, 0.00491, 0.0, 1.0, 0.00491, 0.0, 1.0, 0.00491, 0.0, 1.0, 0.00491, -1.0, 0.0, 0.0, -1.0, 1.049e-08, 0.0, -1.0, 3.156e-08, 0.0, -1.0, 0.0, 0.0, -1.0, 0.0, 0.0, -1.0, -7.323e-08, 0.0, -1.0, 1.049e-08, 0.0, -1.0, 0.0, 0.0, -1.0, -7.323e-08, 0.0, -1.0, -6.988e-08, 0.0, -1.0, 1.053e-08, 0.0, -1.0, 1.049e-08, 0.0, 0.0, -0.005971, 1.0, 0.0, -0.005971, 1.0, 0.0, -0.005971, 1.0, 0.0, -0.005971, 1.0, -1.0, 1.049e-08, 0.0, -1.0, 1.053e-08, 0.0, -1.0, 3.154e-08, 0.0, -1.0, 3.156e-08, 0.0, -1.0, 1.053e-08, 0.0, -1.0, 0.0, 0.0, -1.0, 0.0, 0.0, -1.0, 3.154e-08, 0.0, -1.0, 0.0, 0.0, -1.0, 0.0, 0.0, -1.0, 0.0, 0.0, -1.0, 0.0, 0.0, 0.0, 1.0, 0.005332, 0.0, 1.0, 0.005332, 0.0, 1.0, 0.005332, 0.0, 1.0, 0.005332, 0.0, -1.0, -0.005338, 0.0, -1.0, -0.005338, 0.0, -1.0, -0.005338, 0.0, -1.0, -0.005338, 0.0, 0.4472, 0.8944, 0.0, 0.4472, 0.8944, 0.0, 1.0, -5.715e-07, 0.0, 1.0, -5.715e-07, 0.0, -0.4472, 0.8944, 0.0, -0.4472, 0.8944, 0.0, -1.0, 0.0, 0.0, -1.0, 0.0, 1.0, -2.505e-09, 0.0, 1.0, 1.353e-08, 0.0, 1.0, 1.353e-08, 0.0, 1.0, -2.505e-09, 0.0, -1.0, -3.734e-08, 0.0, -1.0, -3.968e-08, 0.0, -1.0, -3.968e-08, 0.0, -1.0, -3.734e-08, 0.0, -1.0, 2.261e-09, 0.0, -1.0, 9.294e-09, 0.0, -1.0, 9.294e-09, 0.0, -1.0, 2.261e-09, 0.0, 0.0, -0.4472, -0.8944, 0.0, -0.7071, -0.7071, 0.0, -1.0, 9.879e-07, 0.0, -1.0, 9.873e-07, -1.0, -9.74e-11, 0.0, -1.0, -3.734e-08, 0.0, -1.0, -3.734e-08, 0.0, -1.0, -9.74e-11, 0.0, 0.0, 3.112e-07, 1.0, 0.0, 3.141e-07, 1.0, 0.0, 3.141e-07, 1.0, 0.0, 3.112e-07, 1.0, 0.0, -1.0, 3.514e-07, 0.0, -1.0, 3.512e-07, 0.0, -0.7071, -0.7071, 0.0, -0.4472, -0.8944, 0.0, 0.0, 1.0, 0.0, 0.0, 1.0, 0.0, 0.4472, 0.8944, 0.0, 0.4472, 0.8944, 0.0, 3.125e-07, 1.0, 0.0, 3.141e-07, 1.0, 0.0, 3.141e-07, 1.0, 0.0, 3.184e-07, 1.0, 0.0, 3.141e-07, 1.0, 0.0, 3.124e-07, 1.0, 0.0, 3.184e-07, 1.0, 0.0, 3.141e-07, 1.0, 0.0, 3.141e-07, 1.0, 0.0, 3.112e-07, 1.0, 0.0, 3.112e-07, 1.0, 0.0, 3.141e-07, 1.0, 1.0, -4.403e-08, 0.0, 1.0, -1.347e-08, 0.0, 1.0, -1.347e-08, 0.0, 1.0, -4.403e-08, 0.0, 0.0, -2.053e-07, -1.0, 0.0, -2.053e-07, -1.0, 0.0, -2.053e-07, -1.0, 1.0, 8.597e-09, 0.0, 1.0, -3.299e-08, 0.0, 1.0, -3.299e-08, 0.0, 1.0, 8.597e-09, 0.0, 0.0, 0.4472, 0.8944, 0.0, 0.4472, 0.8944, 0.0, 1.0, 0.0, 0.0, 1.0, 0.0, 1.0, -3.299e-08, 0.0, 1.0, -4.403e-08, 0.0, 1.0, -4.403e-08, 0.0, 1.0, -3.299e-08, 0.0, -1.0, -3.968e-08, 0.0, -1.0, 2.261e-09, 0.0, -1.0, 2.261e-09, 0.0, -1.0, -3.968e-08, 0.0, 0.9504, 0.311, -1.682e-07, 0.9504, 0.311, -1.682e-07, 0.9504, 0.311, -1.682e-07, 0.9504, 0.311, -1.682e-07, 0.0, -1.0, 9.879e-07, 0.0, -0.7071, -0.7071, 0.0, -1.0, 9.885e-07, 0.0, -1.0, 9.885e-07, 0.0, 0.0, 1.0, 0.0, 0.0, 1.0, 0.0, 0.0, 1.0, 0.0, 0.0, 1.0, 0.0, -2.987e-07, -1.0, 0.0, -2.987e-07, -1.0, 0.0, -2.396e-07, -1.0, 0.0, -2.427e-07, -1.0, 0.0, -0.4427, 0.8967, 0.0, -0.4427, 0.8967, 0.0, -0.4427, 0.8967, 0.0, -0.4427, 0.8967, 0.0, -1.0, 3.493e-07, 0.0, -1.0, 3.493e-07, 0.0, -1.0, 3.494e-07, 0.0, -1.0, 3.494e-07, 0.0, -2.427e-07, -1.0, 0.0, -2.987e-07, -1.0, 0.0, -2.987e-07, -1.0, -1.0, 2.12e-08, 0.0, -1.0, 7.913e-09, 0.0, -1.0, 7.913e-09, 0.0, -1.0, 2.12e-08, 0.0, 1.0, 0.0, 0.0, 1.0, 5.476e-08, 0.0, 1.0, 5.155e-08, 0.0, 1.0, 0.0, 0.0, 0.0, -3.61e-07, -1.0, 0.0, -3.61e-07, -1.0, 0.0, -9.67e-07, -1.0, 0.0, -9.67e-07, -1.0, 0.0, -1.0, 3.493e-07, 0.0, -1.0, 3.496e-07, 0.0, -1.0, 3.496e-07, 0.0, -1.0, 3.493e-07, 1.0, -3.1e-08, 9.348e-15, 1.0, -2.752e-08, 1.87e-14, 1.0, -2.752e-08, 1.87e-14, 1.0, -3.1e-08, 9.349e-15, 0.9365, 0.3246, 0.1327, 0.9365, 0.3246, 0.1327, 0.9365, 0.3246, 0.1327, 0.9365, 0.3246, 0.1327, -0.9365, 0.3246, 0.1327, -0.9365, 0.3246, 0.1327, -0.9365, 0.3246, 0.1327, -0.9365, 0.3246, 0.1327, 0.0, 0.5345, -0.8452, 0.0, 0.5345, -0.8452, 0.0, 0.5345, -0.8452, 0.0, 0.5345, -0.8452, 0.0, -1.0, 0.009934, 0.0, -1.0, 0.009934, 0.0, -1.0, 0.009934, 0.0, -1.0, 0.009934, 0.0, -0.9948, -0.1021, 0.0, -0.9948, -0.1021, 0.0, -0.9948, -0.1021, 0.0, -0.9948, -0.1021, -1.0, 0.0, 0.0, -1.0, 0.0, 0.0, -1.0, 2.329e-08, 0.0, -1.0, 0.0, 0.0, 0.0, 0.96, -0.28, 0.0, 0.96, -0.28, 0.0, 0.96, -0.28, 0.0, 0.96, -0.28, 0.0, 0.0, 1.0, 0.0, 0.0, 1.0, 0.0, 0.0, 1.0, 0.0, 0.0, 1.0, -1.0, 2.329e-08, 0.0, -1.0, 6.355e-08, 0.0, -1.0, -5.685e-07, 0.0, -1.0, 2.292e-07, 0.0, 0.0, 1.0, -0.009916, 0.0, 1.0, -0.009916, 0.0, 1.0, -0.009916, 0.0, 1.0, -0.009916, 0.0, 0.0, 1.0, 0.0, 0.0, 1.0, 0.0, 0.0, 1.0, 0.0, 0.0, 1.0, 0.0, 7.865e-07, 1.0, 0.0, 2.987e-07, 1.0, 0.0, 3.144e-07, 1.0, 0.0, 7.865e-07, 1.0, 0.9847, 0.174, -6.389e-08, 0.9847, 0.174, -6.389e-08, 0.9847, 0.174, -6.389e-08, 0.9847, 0.174, -6.389e-08, 0.0, -1.0, 3.494e-07, 0.0, -1.0, 3.499e-07, 0.0, -1.0, 3.499e-07, 0.0, -1.0, 3.494e-07, 0.0, 5.973e-07, 1.0, 0.0, 5.973e-07, 1.0, 0.0, 3.144e-07, 1.0, 0.0, 9.67e-07, 1.0, 0.0, 3.61e-07, 1.0, 0.0, 3.61e-07, 1.0, 0.0, 9.67e-07, 1.0, 0.0, 5.973e-07, 1.0, 0.0, 5.973e-07, 1.0, 0.0, 2.987e-07, 1.0, 0.0, 3.146e-07, 1.0, 0.0, 3.144e-07, 1.0, 0.0, 2.987e-07, 1.0, 0.0, 5.973e-07, 1.0, 0.0, 5.973e-07, 1.0, 0.0, 9.67e-07, 1.0, 0.0, 9.67e-07, 1.0, 0.0, 3.61e-07, 1.0, 0.0, 3.61e-07, 1.0, 0.0, -1.0, 3.494e-07, 0.0, 0.4472, 0.8944, 0.0, 0.4472, 0.8944, 0.0, -1.0, 3.493e-07, -1.0, 0.0, 0.0, -1.0, 0.0, 0.0, -1.0, 0.0, 0.0, -1.0, 0.0, 0.0, 1.0, 0.0, 0.0, 1.0, 0.0, 0.0, 1.0, 0.0, 0.0, 1.0, 0.0, 0.0, 0.0, 2.396e-07, 1.0, 0.0, 8.767e-07, 1.0, 0.0, 8.767e-07, 1.0, 0.0, 2.396e-07, 1.0, 0.0, 2.987e-07, 1.0, 0.0, 2.396e-07, 1.0, 0.0, 2.396e-07, 1.0, 0.0, 2.987e-07, 1.0, -1.0, 0.0, 0.0, -1.0, 0.0, 0.0, -1.0, 0.0, 0.0, -1.0, 0.0, 0.0, -1.0, 0.0, 0.0, -1.0, 0.0, 0.0, -1.0, 0.0, 0.0, -1.0, 0.0, 0.0, -0.9844, 0.1759, -4.79e-08, -0.9844, 0.1759, -4.79e-08, -0.9844, 0.1759, -4.79e-08, -0.9844, 0.1759, -4.79e-08, 0.0, 3.146e-07, 1.0, 0.0, 5.973e-07, 1.0, 0.0, 5.973e-07, 1.0, 0.0, -2.987e-07, -1.0, 0.0, -2.987e-07, -1.0, 0.0, -2.427e-07, -1.0, 1.0, 0.0, 0.0, 1.0, 0.0, 0.0, 1.0, 0.0, 0.0, 1.0, 0.0, 0.0, 1.0, 0.0, 0.0, 1.0, 0.0, 0.0, 1.0, 0.0, 0.0, 1.0, 0.0, 0.0, 0.0, 8.767e-07, 1.0, 0.0, 9.67e-07, 1.0, 0.0, 9.67e-07, 1.0, 0.0, 8.767e-07, 1.0, -1.0, 0.0, 0.0, -1.0, 0.0, 0.0, -1.0, 0.0, 0.0, -1.0, 0.0, 0.0, 0.0, 3.146e-07, 1.0, 0.0, 2.987e-07, 1.0, 0.0, 7.865e-07, 1.0, 0.0, 7.865e-07, 1.0, 0.0, 7.865e-07, 1.0, 0.0, 7.865e-07, 1.0, 0.0, 9.67e-07, 1.0, 0.0, 9.67e-07, 1.0, 0.0, 3.61e-07, 1.0, 0.0, 9.67e-07, 1.0, 0.0, 9.67e-07, 1.0, 0.0, 3.61e-07, 1.0, 0.0, 9.67e-07, 1.0, 0.0, 7.865e-07, 1.0, 0.0, 7.865e-07, 1.0, 0.0, 9.67e-07, 1.0, 1.0, 1.961e-08, -2.805e-14, 1.0, -7.438e-09, -1.402e-14, 1.0, -7.438e-09, -1.402e-14, 1.0, 1.961e-08, -2.805e-14, 1.0, -7.438e-09, -1.402e-14, 1.0, -3.1e-08, 9.348e-15, 1.0, -3.1e-08, 9.349e-15, 1.0, -7.438e-09, -1.402e-14, 0.0, -9.67e-07, -1.0, 0.0, -9.67e-07, -1.0, 0.0, -3.61e-07, -1.0, 0.0, -3.61e-07, -1.0, 0.0, -2.427e-07, -1.0, 0.0, -2.396e-07, -1.0, 0.0, -2.987e-07, -1.0, 0.0, -2.987e-07, -1.0, -1.0, 3.957e-09, 0.0, -1.0, 1.922e-08, 0.0, -1.0, 1.922e-08, 0.0, -1.0, 3.957e-09, 0.0, -1.0, 1.922e-08, 0.0, -1.0, 2.12e-08, 0.0, -1.0, 2.12e-08, 0.0, -1.0, 1.922e-08, 0.0, 0.0, -1.0, 0.004915, 0.0, -1.0, 0.004915, 0.0, -1.0, 0.004915, 0.0, -1.0, 0.004915, 1.0, 5.476e-08, 0.0, 1.0, 4.824e-08, 0.0, 1.0, 4.845e-08, 0.0, 1.0, 5.155e-08, 0.0, 1.0, 0.0, 0.0, 1.0, 0.0, 0.0, 1.0, 4.824e-08, 0.0, 1.0, 5.476e-08, 0.0, 1.0, 5.155e-08, 0.0, 1.0, 4.845e-08, 0.0, 1.0, 0.0, 0.0, 1.0, 0.0, 0.0, 1.0, 0.0, 0.0, 1.0, 0.0, 0.0, 1.0, 0.0, 0.0, 1.0, 0.0, 0.0, 0.0, -0.005969, -1.0, 0.0, -0.005969, -1.0, 0.0, -0.005969, -1.0, 0.0, -0.005969, -1.0, 0.0, 1.0, -0.00491, 0.0, 1.0, -0.00491, 0.0, 1.0, -0.00491, 0.0, 1.0, -0.00491, 0.0, 0.0, 1.0, 0.0, 0.0, 1.0, 0.0, 0.0, 1.0, 0.0, 0.0, 1.0, -1.0, -3.557e-07, 0.0, -1.0, -7.086e-07, 0.0, -1.0, -4.444e-07, 0.0, -1.0, -2.094e-08, 0.0, -1.0, 0.0, 0.0, -1.0, -3.557e-07, 0.0, -1.0, -2.094e-08, 0.0, -1.0, 0.0, 0.0, 0.9239, -0.3827, 0.0, 0.9239, 0.2706, -0.2706, 0.9239, 0.2706, -0.2706, 0.9239, 0.3827, 0.0, -1.0, 0.0, 0.0, -1.0, -2.094e-08, 0.0, -1.0, 6.355e-08, 0.0, -1.0, 2.329e-08, 0.0, 0.0, -0.005971, -1.0, 0.0, -0.005971, -1.0, 0.0, -0.005971, -1.0, 0.0, -0.005971, -1.0, -1.0, -2.094e-08, 0.0, -1.0, -4.444e-07, 0.0, -1.0, -8.61e-07, 0.0, -1.0, 6.355e-08, 0.0, -1.0, 6.355e-08, 0.0, -1.0, -8.61e-07, 0.0, -1.0, -1.373e-06, 0.0, -1.0, -5.685e-07, 0.0, -0.9239, -0.3827, 0.0, -0.9239, 0.2706, 0.2706, -0.9239, 0.2706, 0.2706, -0.9239, 0.3827, 0.0, -1.0, 0.0, 0.0, -1.0, 0.0, 0.0, -1.0, 0.0, 0.0, -1.0, 0.0, 0.0, 0.0, 1.0, -0.005332, 0.0, 1.0, -0.005332, 0.0, 1.0, -0.005332, 0.0, 1.0, -0.005332, 0.0, 0.0, 1.0, 0.0, 0.0, 1.0, 0.0, 0.0, 1.0, 0.0, 0.0, 1.0, 0.0, -1.0, 0.005338, 0.0, -1.0, 0.005338, 0.0, -1.0, 0.005338, 0.0, -1.0, 0.005338, 0.0, 0.4472, 0.8944, 0.0, 1.0, -5.674e-07, 0.0, 1.0, -5.674e-07, 0.0, 0.4472, 0.8944, 0.0, -1.0, 0.0, 0.0, -1.0, 0.0, 0.0, -1.0, 0.0, 0.0, -1.0, 0.0, 1.0, 0.0, 0.0, 1.0, 0.0, 0.0, 1.0, 0.0, 0.0, 1.0, 0.0, 0.0, -1.0, 0.0, 0.0, -1.0, 0.0, 0.0, -1.0, 0.0, 0.0, -1.0, 0.0, 0.0, -1.0, 0.0, 0.0, -1.0, 0.0, 0.0, -1.0, 0.0, 0.0, -1.0, 0.0, 0.0, 0.0, -0.4472, 0.8944, 0.0, -1.0, 9.939e-07, 0.0, -1.0, 9.933e-07, 0.0, -0.7071, 0.7071, -1.0, 0.0, 0.0, -1.0, 0.0, 0.0, -1.0, 0.0, 0.0, -1.0, 0.0, 0.0, 0.0, -9.67e-07, -1.0, 0.0, -9.67e-07, -1.0, 0.0, -8.767e-07, -1.0, 0.0, -8.767e-07, -1.0, 0.0, -1.0, 3.493e-07, 0.0, -0.4472, 0.8944, 0.0, -0.7071, 0.7071, 0.0, -1.0, 3.494e-07, 0.0, 0.0, -1.0, 0.0, 0.4472, -0.8944, 0.0, 0.4472, -0.8944, 0.0, 0.0, -1.0, 0.0, -2.427e-07, -1.0, 0.0, -2.396e-07, -1.0, 0.0, -8.767e-07, -1.0, 0.0, -8.767e-07, -1.0, 0.0, -8.767e-07, -1.0, 0.0, -8.767e-07, -1.0, 0.0, -2.396e-07, -1.0, 0.0, -2.427e-07, -1.0, 0.0, -8.767e-07, -1.0, 0.0, -8.767e-07, -1.0, 0.0, -9.67e-07, -1.0, 0.0, -9.67e-07, -1.0, 0.0, -2.987e-07, -1.0, 0.0, -2.987e-07, -1.0, 0.0, -3.298e-07, -1.0, 0.0, -3.27e-07, -1.0, 0.0, -8.767e-07, -1.0, 0.0, -1.805e-07, -1.0, 0.0, -1.805e-07, -1.0, 0.0, -8.767e-07, -1.0, 0.0, -3.298e-07, -1.0, 0.0, -9.67e-07, -1.0, 0.0, -9.67e-07, -1.0, 0.0, -3.27e-07, -1.0, 0.0, -9.67e-07, -1.0, 0.0, -8.767e-07, -1.0, 0.0, -8.767e-07, -1.0, 0.0, -9.67e-07, -1.0, 1.0, -6.684e-09, 0.0, 1.0, -6.684e-09, 0.0, 1.0, -1.337e-08, 0.0, 1.0, -1.337e-08, 0.0, 0.0, 2.987e-07, 1.0, 0.0, 2.987e-07, 1.0, 0.0, 2.987e-07, 1.0, 1.0, 1.337e-08, 0.0, 1.0, 1.337e-08, 0.0, 1.0, 6.684e-09, 0.0, 1.0, 6.684e-09, 0.0, 0.0, 0.4472, -0.8944, 0.0, 1.0, 0.0, 0.0, 1.0, 0.0, 0.0, 0.4472, -0.8944, 1.0, 6.684e-09, 0.0, 1.0, 6.684e-09, 0.0, 1.0, -6.684e-09, 0.0, 1.0, -6.684e-09, 0.0, -1.0, 0.0, 0.0, -1.0, 0.0, 0.0, -1.0, 0.0, 0.0, -1.0, 0.0, 0.0, 0.9504, 0.311, -5.046e-07, 0.9504, 0.311, -5.046e-07, 0.9504, 0.311, -5.046e-07, 0.9504, 0.311, -5.046e-07, 0.0, -3.27e-07, -1.0, 0.0, -2.987e-07, -1.0, 0.0, -2.987e-07, -1.0, 0.0, -1.0, 9.933e-07, 0.0, -1.0, 9.927e-07, 0.0, -1.0, 9.927e-07, 0.0, -0.7071, 0.7071, 0.0, 2.065e-07, 1.0, 0.0, 3.07e-07, 1.0, 0.0, 3.171e-07, 1.0, 0.0, 2.065e-07, 1.0, 0.0, 2.071e-07, 1.0, 0.0, 2.071e-07, 1.0, 0.0, 2.068e-07, 1.0, 0.0, 2.068e-07, 1.0, 0.0, 3.171e-07, 1.0, 0.0, 3.07e-07, 1.0, 0.0, 3.175e-07, 1.0, 0.0, 3.175e-07, 1.0, 0.0, 3.175e-07, 1.0, 0.0, 3.175e-07, 1.0, 0.0, 2.071e-07, 1.0, 0.0, 2.071e-07, 1.0, 0.0, 3.07e-07, 1.0, 0.0, 2.065e-07, 1.0, 0.0, 2.065e-07, 1.0])] * 3)])

# ---- objects
ob_wallfordoors = bpy.data.objects.new('WallForDoors', me_cube_002)

# ---- transforms, parenting, visibility, modifiers, constraints
ob_wallfordoors.location = (0.0, 0.0, 0.0)
ob_wallfordoors.rotation_euler = (1.571, 0.0, 0.0)
ob_wallfordoors.color = (0.8, 0.8, 0.8, 1.0)
ob_wallfordoors.lineart.crease_threshold = 0.0

# ---- collection membership
col_collection.objects.link(ob_wallfordoors)

# ---- scene / render settings (as saved in the file)
scene.frame_start = 1; scene.frame_end = 250; scene.frame_set(1)
scene.render.engine = 'BLENDER_EEVEE_NEXT'
scene.cycles.use_denoising = False
scene.cycles.samples = 128
scene.cycles.sampling_pattern = 'TABULATED_SOBOL'
scene.cycles.use_adaptive_sampling = False
scene.cycles.use_light_tree = False
scene.view_settings.view_transform = 'Filmic'
bpy.context.view_layer.update()

# ---- added for rendering (the .blend has no active camera and no usable light): camera, sun
cam_auto = bpy.data.cameras.new('AutoCamera')
cam_auto.lens = 50.0
cam_auto.sensor_width = 36.0
cam_auto.clip_end = 1000.0
ob_auto_camera = bpy.data.objects.new('AutoCamera', cam_auto)
scene.collection.objects.link(ob_auto_camera)
ob_auto_camera.location = (4.65904, -4.09955, 5.7106)
ob_auto_camera.rotation_euler = (1.09748, -7.21219e-08, 0.694738)
scene.camera = ob_auto_camera
light_auto_sun = bpy.data.lights.new('AutoSun', 'SUN')
light_auto_sun.energy = 3.0
light_auto_sun.angle = 0.0523599
ob_auto_sun = bpy.data.objects.new('AutoSun', light_auto_sun)
scene.collection.objects.link(ob_auto_sun)
ob_auto_sun.rotation_euler = (0.872665, 0.174533, 0.523599)
bpy.context.view_layer.update()
